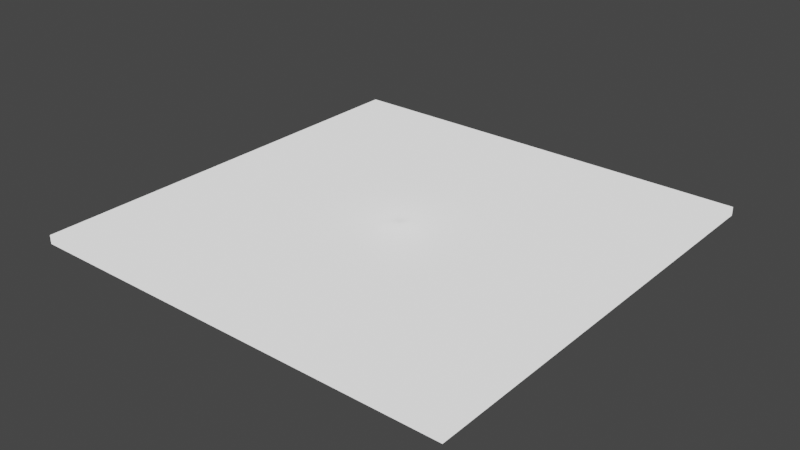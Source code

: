 # Source: Light.blend  (saved by Blender 2.82.7; exported with 4.5.12 LTS)
import bpy
from mathutils import Matrix  # noqa: F401  (used for matrix-valued properties, if any)

bpy.ops.wm.read_factory_settings(use_empty=True)
scene = bpy.context.scene
scene.name = 'Scene'

# ---- collections
col_collection = bpy.data.collections.new('Collection'); scene.collection.children.link(col_collection)

# ---- materials (node trees are filled in below, after node groups)
mat_material = bpy.data.materials.new('Material')
mat_material.alpha_threshold = 0.0
mat_material.use_transparent_shadow = False
mat_material.line_color = (0.0, 0.0, 0.0, 1.0)

# ---- material node trees
mat_material.use_nodes = True; mat_material.node_tree.nodes.clear()
_N = mat_material.node_tree.nodes; _L = mat_material.node_tree.links
n0 = _N.new('ShaderNodeOutputMaterial'); n0.name = 'Material Output'; n0.location = (300, 300)
n1 = _N.new('ShaderNodeBsdfPrincipled'); n1.name = 'Principled BSDF'; n1.location = (10, 300)
n1.distribution = 'GGX'
n1.subsurface_method = 'BURLEY'
n1.inputs[2].default_value = 0.4
n1.inputs[3].default_value = 1.45
n1.inputs[28].default_value = 1.0
_L.new(n1.outputs[0], n0.inputs[0])
n0.is_active_output = True

# ---- world
world_world = bpy.data.worlds.new('World'); scene.world = world_world
world_world.use_nodes = True; world_world.node_tree.nodes.clear()
_N = world_world.node_tree.nodes; _L = world_world.node_tree.links
n0 = _N.new('ShaderNodeOutputWorld'); n0.name = 'World Output'; n0.location = (300, 300)
n1 = _N.new('ShaderNodeBackground'); n1.name = 'Background'; n1.location = (10, 300)
n1.inputs[0].default_value = (0.05088, 0.05088, 0.05088, 1.0)
_L.new(n1.outputs[0], n0.inputs[0])
n0.is_active_output = True
world_world.color = (0.05088, 0.05088, 0.05088)
world_world.use_sun_shadow = False
world_world.sun_shadow_jitter_overblur = 0.0

# ---- lights
light_spot = bpy.data.lights.new('Spot', 'SPOT')
light_spot.transmission_factor = 0.0
light_spot.use_shadow = False
light_spot.energy = 2.0
light_spot.shadow_soft_size = 0.25
light_spot.shadow_maximum_resolution = 0.006
light_spot.use_absolute_resolution = True
light_spot.spot_size = 2.475

# ---- meshes
me_cube = bpy.data.meshes.new('Cube')
me_cube.from_pydata([(1.0, 1.0, 1.0), (1.0, 1.0, -1.0), (1.0, -1.0, 1.0), (1.0, -1.0, -1.0), (-1.0, 1.0, 1.0), (-1.0, 1.0, -1.0), (-1.0, -1.0, 1.0), (-1.0, -1.0, -1.0)], [], [(0, 4, 6, 2), (3, 2, 6, 7), (7, 6, 4, 5), (5, 1, 3, 7), (1, 0, 2, 3), (5, 4, 0, 1)])
_uv = me_cube.uv_layers.new(name='UVMap')
_uv.uv.foreach_set('vector', [0.625, 0.5, 0.875, 0.5, 0.875, 0.75, 0.625, 0.75, 0.375, 0.75, 0.625, 0.75, 0.625, 1.0, 0.375, 1.0, 0.375, 0.0, 0.625, 0.0, 0.625, 0.25, 0.375, 0.25, 0.125, 0.5, 0.375, 0.5, 0.375, 0.75, 0.125, 0.75, 0.375, 0.5, 0.625, 0.5, 0.625, 0.75, 0.375, 0.75, 0.375, 0.25, 0.625, 0.25, 0.625, 0.5, 0.375, 0.5])
me_cube.materials.append(mat_material)
me_cube.use_remesh_preserve_volume = False
me_cube.use_remesh_preserve_attributes = False
me_cube.use_mirror_vertex_groups = False
me_cube.update()

# ---- objects
ob_cube = bpy.data.objects.new('Cube', me_cube)
ob_spot = bpy.data.objects.new('Spot', light_spot)

# ---- transforms, parenting, visibility, modifiers, constraints
ob_cube.location = (0.0, 0.0, 0.0)
ob_cube.scale = (1.0, 1.0, -0.01998)
ob_cube.lock_rotations_4d = False
ob_cube.empty_display_type = 'ARROWS'
ob_cube.lineart.crease_threshold = 0.0
ob_spot.location = (0.0, 0.0, 0.0)
ob_spot.lineart.crease_threshold = 0.0

# ---- collection membership
col_collection.objects.link(ob_cube)
col_collection.objects.link(ob_spot)

# ---- scene / render settings (as saved in the file)
scene.frame_start = 1; scene.frame_end = 250; scene.frame_set(1)
scene.render.engine = 'BLENDER_EEVEE_NEXT'
scene.cycles.use_denoising = False
scene.cycles.samples = 128
scene.cycles.sampling_pattern = 'TABULATED_SOBOL'
scene.cycles.use_adaptive_sampling = False
scene.cycles.use_light_tree = False
scene.view_settings.view_transform = 'Filmic'
bpy.context.view_layer.update()

# ---- added for rendering (the .blend has no active camera): camera
cam_auto = bpy.data.cameras.new('AutoCamera')
cam_auto.lens = 50.0
cam_auto.sensor_width = 36.0
cam_auto.clip_end = 1000.0
ob_auto_camera = bpy.data.objects.new('AutoCamera', cam_auto)
scene.collection.objects.link(ob_auto_camera)
ob_auto_camera.location = (2.61719, -3.14063, 2.09375)
ob_auto_camera.rotation_euler = (1.09748, -7.21219e-08, 0.694738)
scene.camera = ob_auto_camera
bpy.context.view_layer.update()
